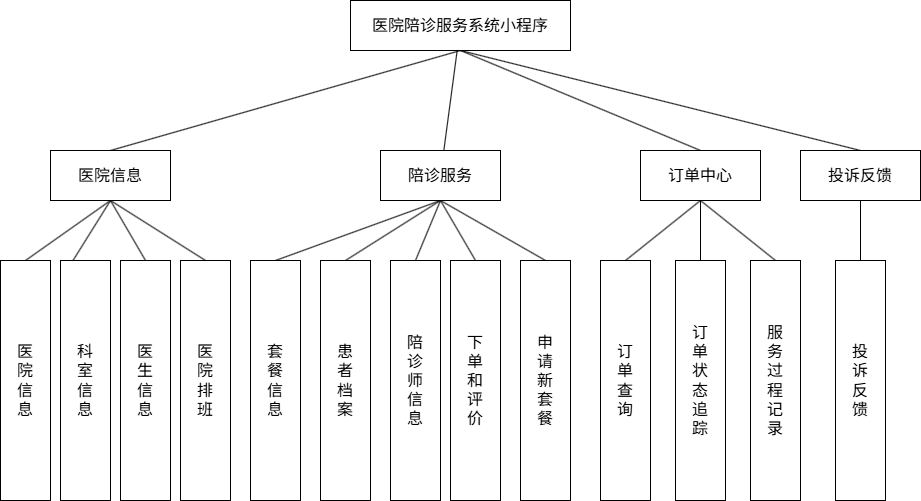

The diagram above was exported from draw.io. Its source (the exported page's mxGraphModel, read from the mxfile embedded in the PNG):
<mxGraphModel dx="1239" dy="40" grid="1" gridSize="10" guides="1" tooltips="1" connect="1" arrows="1" fold="1" page="1" pageScale="1" pageWidth="827" pageHeight="1169" math="0" shadow="0">
  <root>
    <mxCell id="0" />
    <mxCell id="1" parent="0" />
    <mxCell id="CT1WzGA0q9MZTCaVPHCY-1" style="edgeStyle=none;shape=connector;rounded=0;orthogonalLoop=1;jettySize=auto;html=1;exitX=0.5;exitY=1;exitDx=0;exitDy=0;entryX=0.5;entryY=0;entryDx=0;entryDy=0;strokeColor=default;align=center;verticalAlign=middle;fontFamily=Helvetica;fontSize=11;fontColor=default;labelBackgroundColor=default;startFill=0;endArrow=none;" edge="1" parent="1" source="CT1WzGA0q9MZTCaVPHCY-10" target="CT1WzGA0q9MZTCaVPHCY-28">
      <mxGeometry relative="1" as="geometry" />
    </mxCell>
    <mxCell id="CT1WzGA0q9MZTCaVPHCY-2" style="edgeStyle=none;shape=connector;rounded=0;orthogonalLoop=1;jettySize=auto;html=1;exitX=0.5;exitY=1;exitDx=0;exitDy=0;entryX=0.5;entryY=0;entryDx=0;entryDy=0;strokeColor=default;align=center;verticalAlign=middle;fontFamily=Helvetica;fontSize=11;fontColor=default;labelBackgroundColor=default;startFill=0;endArrow=none;" edge="1" parent="1" source="CT1WzGA0q9MZTCaVPHCY-10" target="CT1WzGA0q9MZTCaVPHCY-33">
      <mxGeometry relative="1" as="geometry" />
    </mxCell>
    <mxCell id="CT1WzGA0q9MZTCaVPHCY-3" style="edgeStyle=none;shape=connector;rounded=0;orthogonalLoop=1;jettySize=auto;html=1;exitX=0.5;exitY=1;exitDx=0;exitDy=0;entryX=0.5;entryY=0;entryDx=0;entryDy=0;strokeColor=default;align=center;verticalAlign=middle;fontFamily=Helvetica;fontSize=11;fontColor=default;labelBackgroundColor=default;startFill=0;endArrow=none;" edge="1" parent="1" source="CT1WzGA0q9MZTCaVPHCY-33" target="CT1WzGA0q9MZTCaVPHCY-22">
      <mxGeometry relative="1" as="geometry" />
    </mxCell>
    <mxCell id="CT1WzGA0q9MZTCaVPHCY-4" style="edgeStyle=none;shape=connector;rounded=0;orthogonalLoop=1;jettySize=auto;html=1;exitX=0.5;exitY=1;exitDx=0;exitDy=0;entryX=0.25;entryY=0;entryDx=0;entryDy=0;strokeColor=default;align=center;verticalAlign=middle;fontFamily=Helvetica;fontSize=11;fontColor=default;labelBackgroundColor=default;startFill=0;endArrow=none;" edge="1" parent="1" source="CT1WzGA0q9MZTCaVPHCY-33" target="CT1WzGA0q9MZTCaVPHCY-21">
      <mxGeometry relative="1" as="geometry" />
    </mxCell>
    <mxCell id="CT1WzGA0q9MZTCaVPHCY-7" style="edgeStyle=none;shape=connector;rounded=0;orthogonalLoop=1;jettySize=auto;html=1;exitX=0.5;exitY=1;exitDx=0;exitDy=0;entryX=0.5;entryY=0;entryDx=0;entryDy=0;strokeColor=default;align=center;verticalAlign=middle;fontFamily=Helvetica;fontSize=11;fontColor=default;labelBackgroundColor=default;startFill=0;endArrow=none;" edge="1" parent="1" source="CT1WzGA0q9MZTCaVPHCY-10" target="CT1WzGA0q9MZTCaVPHCY-43">
      <mxGeometry relative="1" as="geometry" />
    </mxCell>
    <mxCell id="CT1WzGA0q9MZTCaVPHCY-69" style="rounded=0;orthogonalLoop=1;jettySize=auto;html=1;strokeColor=default;endArrow=none;startFill=0;" edge="1" parent="1" source="CT1WzGA0q9MZTCaVPHCY-10" target="CT1WzGA0q9MZTCaVPHCY-67">
      <mxGeometry relative="1" as="geometry" />
    </mxCell>
    <mxCell id="CT1WzGA0q9MZTCaVPHCY-10" value="&lt;span style=&quot;font-size: 16px;&quot;&gt;医院陪诊服务系统小程序&lt;/span&gt;" style="rounded=0;whiteSpace=wrap;html=1;" vertex="1" parent="1">
      <mxGeometry x="1790" y="1450" width="220" height="50" as="geometry" />
    </mxCell>
    <mxCell id="CT1WzGA0q9MZTCaVPHCY-15" style="edgeStyle=none;html=1;exitX=0.5;exitY=0;exitDx=0;exitDy=0;fontSize=16;endArrow=none;endFill=0;entryX=0.5;entryY=1;entryDx=0;entryDy=0;" edge="1" parent="1" source="CT1WzGA0q9MZTCaVPHCY-16" target="CT1WzGA0q9MZTCaVPHCY-43">
      <mxGeometry relative="1" as="geometry">
        <mxPoint x="2080" y="1470" as="targetPoint" />
      </mxGeometry>
    </mxCell>
    <mxCell id="CT1WzGA0q9MZTCaVPHCY-16" value="&lt;font size=&quot;3&quot;&gt;订&lt;/font&gt;&lt;div&gt;&lt;font size=&quot;3&quot;&gt;单&lt;/font&gt;&lt;/div&gt;&lt;div&gt;&lt;font size=&quot;3&quot;&gt;状&lt;/font&gt;&lt;/div&gt;&lt;div&gt;&lt;font size=&quot;3&quot;&gt;态&lt;/font&gt;&lt;/div&gt;&lt;div&gt;&lt;font size=&quot;3&quot;&gt;追&lt;/font&gt;&lt;/div&gt;&lt;div&gt;&lt;font size=&quot;3&quot;&gt;踪&lt;/font&gt;&lt;/div&gt;" style="rounded=0;whiteSpace=wrap;html=1;" vertex="1" parent="1">
      <mxGeometry x="2115" y="1710" width="50" height="240" as="geometry" />
    </mxCell>
    <mxCell id="CT1WzGA0q9MZTCaVPHCY-17" style="edgeStyle=none;html=1;exitX=0.5;exitY=0;exitDx=0;exitDy=0;fontSize=16;endArrow=none;endFill=0;entryX=0.5;entryY=1;entryDx=0;entryDy=0;" edge="1" parent="1" source="CT1WzGA0q9MZTCaVPHCY-18" target="CT1WzGA0q9MZTCaVPHCY-43">
      <mxGeometry relative="1" as="geometry">
        <mxPoint x="2080" y="1470" as="targetPoint" />
      </mxGeometry>
    </mxCell>
    <mxCell id="CT1WzGA0q9MZTCaVPHCY-18" value="&lt;font size=&quot;3&quot;&gt;服&lt;/font&gt;&lt;div&gt;&lt;font size=&quot;3&quot;&gt;务&lt;/font&gt;&lt;/div&gt;&lt;div&gt;&lt;font size=&quot;3&quot;&gt;过&lt;/font&gt;&lt;/div&gt;&lt;div&gt;&lt;font size=&quot;3&quot;&gt;程&lt;/font&gt;&lt;/div&gt;&lt;div&gt;&lt;font size=&quot;3&quot;&gt;记&lt;/font&gt;&lt;/div&gt;&lt;div&gt;&lt;font size=&quot;3&quot;&gt;录&lt;/font&gt;&lt;/div&gt;" style="rounded=0;whiteSpace=wrap;html=1;" vertex="1" parent="1">
      <mxGeometry x="2190" y="1710" width="50" height="240" as="geometry" />
    </mxCell>
    <mxCell id="CT1WzGA0q9MZTCaVPHCY-21" value="&lt;font size=&quot;3&quot;&gt;科&lt;/font&gt;&lt;div&gt;&lt;font size=&quot;3&quot;&gt;室&lt;/font&gt;&lt;/div&gt;&lt;div&gt;&lt;font size=&quot;3&quot;&gt;信&lt;/font&gt;&lt;/div&gt;&lt;div&gt;&lt;font size=&quot;3&quot;&gt;息&lt;/font&gt;&lt;/div&gt;" style="rounded=0;whiteSpace=wrap;html=1;" vertex="1" parent="1">
      <mxGeometry x="1500" y="1710" width="50" height="240" as="geometry" />
    </mxCell>
    <mxCell id="CT1WzGA0q9MZTCaVPHCY-22" value="&lt;font size=&quot;3&quot;&gt;医&lt;/font&gt;&lt;div&gt;&lt;font size=&quot;3&quot;&gt;院&lt;/font&gt;&lt;/div&gt;&lt;div&gt;&lt;font size=&quot;3&quot;&gt;信&lt;/font&gt;&lt;/div&gt;&lt;div&gt;&lt;font size=&quot;3&quot;&gt;息&lt;/font&gt;&lt;/div&gt;" style="rounded=0;whiteSpace=wrap;html=1;" vertex="1" parent="1">
      <mxGeometry x="1440" y="1710" width="50" height="240" as="geometry" />
    </mxCell>
    <mxCell id="CT1WzGA0q9MZTCaVPHCY-25" value="&lt;font size=&quot;3&quot;&gt;订&lt;/font&gt;&lt;div&gt;&lt;font size=&quot;3&quot;&gt;单&lt;/font&gt;&lt;/div&gt;&lt;div&gt;&lt;font size=&quot;3&quot;&gt;查&lt;/font&gt;&lt;/div&gt;&lt;div&gt;&lt;font size=&quot;3&quot;&gt;询&lt;/font&gt;&lt;/div&gt;" style="rounded=0;whiteSpace=wrap;html=1;" vertex="1" parent="1">
      <mxGeometry x="2040" y="1710" width="50" height="240" as="geometry" />
    </mxCell>
    <mxCell id="CT1WzGA0q9MZTCaVPHCY-26" value="" style="endArrow=none;html=1;rounded=0;exitX=0.5;exitY=1;exitDx=0;exitDy=0;entryX=0.5;entryY=0;entryDx=0;entryDy=0;startFill=0;" edge="1" parent="1" source="CT1WzGA0q9MZTCaVPHCY-43" target="CT1WzGA0q9MZTCaVPHCY-25">
      <mxGeometry width="50" height="50" relative="1" as="geometry">
        <mxPoint x="1920" y="1730" as="sourcePoint" />
        <mxPoint x="1970" y="1680" as="targetPoint" />
      </mxGeometry>
    </mxCell>
    <mxCell id="CT1WzGA0q9MZTCaVPHCY-27" style="edgeStyle=none;shape=connector;rounded=0;orthogonalLoop=1;jettySize=auto;html=1;exitX=0.5;exitY=1;exitDx=0;exitDy=0;entryX=0.5;entryY=0;entryDx=0;entryDy=0;strokeColor=default;align=center;verticalAlign=middle;fontFamily=Helvetica;fontSize=11;fontColor=default;labelBackgroundColor=default;startFill=0;endArrow=none;" edge="1" parent="1" source="CT1WzGA0q9MZTCaVPHCY-28" target="CT1WzGA0q9MZTCaVPHCY-34">
      <mxGeometry relative="1" as="geometry" />
    </mxCell>
    <mxCell id="CT1WzGA0q9MZTCaVPHCY-28" value="&lt;font style=&quot;font-size: 16px;&quot;&gt;投诉反馈&lt;/font&gt;" style="rounded=0;whiteSpace=wrap;html=1;" vertex="1" parent="1">
      <mxGeometry x="2240" y="1600" width="120" height="50" as="geometry" />
    </mxCell>
    <mxCell id="CT1WzGA0q9MZTCaVPHCY-29" value="&lt;div&gt;&lt;font size=&quot;3&quot;&gt;医&lt;/font&gt;&lt;/div&gt;&lt;div&gt;&lt;font size=&quot;3&quot;&gt;生&lt;/font&gt;&lt;/div&gt;&lt;div&gt;&lt;font size=&quot;3&quot;&gt;信&lt;/font&gt;&lt;/div&gt;&lt;div&gt;&lt;font size=&quot;3&quot;&gt;息&lt;/font&gt;&lt;/div&gt;" style="rounded=0;whiteSpace=wrap;html=1;" vertex="1" parent="1">
      <mxGeometry x="1560" y="1710" width="50" height="240" as="geometry" />
    </mxCell>
    <mxCell id="CT1WzGA0q9MZTCaVPHCY-30" value="&lt;font size=&quot;3&quot;&gt;医&lt;/font&gt;&lt;div&gt;&lt;font size=&quot;3&quot;&gt;院&lt;/font&gt;&lt;/div&gt;&lt;div&gt;&lt;font size=&quot;3&quot;&gt;排&lt;/font&gt;&lt;/div&gt;&lt;div&gt;&lt;font size=&quot;3&quot;&gt;班&lt;/font&gt;&lt;/div&gt;" style="rounded=0;whiteSpace=wrap;html=1;" vertex="1" parent="1">
      <mxGeometry x="1620" y="1710" width="50" height="240" as="geometry" />
    </mxCell>
    <mxCell id="CT1WzGA0q9MZTCaVPHCY-31" style="edgeStyle=none;shape=connector;rounded=0;orthogonalLoop=1;jettySize=auto;html=1;exitX=0.5;exitY=1;exitDx=0;exitDy=0;entryX=0.5;entryY=0;entryDx=0;entryDy=0;strokeColor=default;align=center;verticalAlign=middle;fontFamily=Helvetica;fontSize=11;fontColor=default;labelBackgroundColor=default;startFill=0;endArrow=none;" edge="1" parent="1" source="CT1WzGA0q9MZTCaVPHCY-33" target="CT1WzGA0q9MZTCaVPHCY-29">
      <mxGeometry relative="1" as="geometry" />
    </mxCell>
    <mxCell id="CT1WzGA0q9MZTCaVPHCY-32" style="edgeStyle=none;shape=connector;rounded=0;orthogonalLoop=1;jettySize=auto;html=1;exitX=0.5;exitY=1;exitDx=0;exitDy=0;entryX=0.5;entryY=0;entryDx=0;entryDy=0;strokeColor=default;align=center;verticalAlign=middle;fontFamily=Helvetica;fontSize=11;fontColor=default;labelBackgroundColor=default;startFill=0;endArrow=none;" edge="1" parent="1" source="CT1WzGA0q9MZTCaVPHCY-33" target="CT1WzGA0q9MZTCaVPHCY-30">
      <mxGeometry relative="1" as="geometry" />
    </mxCell>
    <mxCell id="CT1WzGA0q9MZTCaVPHCY-33" value="&lt;span style=&quot;font-size: 16px;&quot;&gt;医院信息&lt;/span&gt;" style="rounded=0;whiteSpace=wrap;html=1;" vertex="1" parent="1">
      <mxGeometry x="1490" y="1600" width="120" height="50" as="geometry" />
    </mxCell>
    <mxCell id="CT1WzGA0q9MZTCaVPHCY-34" value="&lt;font size=&quot;3&quot;&gt;投&lt;/font&gt;&lt;div&gt;&lt;font size=&quot;3&quot;&gt;诉&lt;/font&gt;&lt;br&gt;&lt;div&gt;&lt;font size=&quot;3&quot;&gt;反&lt;/font&gt;&lt;/div&gt;&lt;div&gt;&lt;font size=&quot;3&quot;&gt;馈&lt;/font&gt;&lt;/div&gt;&lt;/div&gt;" style="rounded=0;whiteSpace=wrap;html=1;" vertex="1" parent="1">
      <mxGeometry x="2275" y="1710" width="50" height="240" as="geometry" />
    </mxCell>
    <mxCell id="CT1WzGA0q9MZTCaVPHCY-43" value="&lt;font style=&quot;font-size: 16px;&quot;&gt;订单中心&lt;/font&gt;" style="rounded=0;whiteSpace=wrap;html=1;" vertex="1" parent="1">
      <mxGeometry x="2080" y="1600" width="120" height="50" as="geometry" />
    </mxCell>
    <mxCell id="CT1WzGA0q9MZTCaVPHCY-59" style="edgeStyle=none;shape=connector;rounded=0;orthogonalLoop=1;jettySize=auto;html=1;exitX=0.5;exitY=1;exitDx=0;exitDy=0;entryX=0.5;entryY=0;entryDx=0;entryDy=0;strokeColor=default;align=center;verticalAlign=middle;fontFamily=Helvetica;fontSize=11;fontColor=default;labelBackgroundColor=default;startFill=0;endArrow=none;" edge="1" parent="1" source="CT1WzGA0q9MZTCaVPHCY-67" target="CT1WzGA0q9MZTCaVPHCY-62">
      <mxGeometry relative="1" as="geometry" />
    </mxCell>
    <mxCell id="CT1WzGA0q9MZTCaVPHCY-60" style="edgeStyle=none;shape=connector;rounded=0;orthogonalLoop=1;jettySize=auto;html=1;exitX=0.5;exitY=1;exitDx=0;exitDy=0;entryX=0.5;entryY=0;entryDx=0;entryDy=0;strokeColor=default;align=center;verticalAlign=middle;fontFamily=Helvetica;fontSize=11;fontColor=default;labelBackgroundColor=default;startFill=0;endArrow=none;" edge="1" parent="1" source="CT1WzGA0q9MZTCaVPHCY-67" target="CT1WzGA0q9MZTCaVPHCY-61">
      <mxGeometry relative="1" as="geometry" />
    </mxCell>
    <mxCell id="CT1WzGA0q9MZTCaVPHCY-61" value="&lt;font size=&quot;3&quot;&gt;陪&lt;/font&gt;&lt;div&gt;&lt;font size=&quot;3&quot;&gt;诊&lt;/font&gt;&lt;/div&gt;&lt;div&gt;&lt;font size=&quot;3&quot;&gt;师&lt;/font&gt;&lt;/div&gt;&lt;div&gt;&lt;font size=&quot;3&quot;&gt;信&lt;/font&gt;&lt;/div&gt;&lt;div&gt;&lt;font size=&quot;3&quot;&gt;息&lt;/font&gt;&lt;/div&gt;" style="rounded=0;whiteSpace=wrap;html=1;" vertex="1" parent="1">
      <mxGeometry x="1830" y="1710" width="50" height="240" as="geometry" />
    </mxCell>
    <mxCell id="CT1WzGA0q9MZTCaVPHCY-62" value="&lt;font size=&quot;3&quot;&gt;套&lt;/font&gt;&lt;div&gt;&lt;font size=&quot;3&quot;&gt;餐&lt;/font&gt;&lt;/div&gt;&lt;div&gt;&lt;font size=&quot;3&quot;&gt;信&lt;/font&gt;&lt;/div&gt;&lt;div&gt;&lt;font size=&quot;3&quot;&gt;息&lt;/font&gt;&lt;/div&gt;" style="rounded=0;whiteSpace=wrap;html=1;" vertex="1" parent="1">
      <mxGeometry x="1690" y="1710" width="50" height="240" as="geometry" />
    </mxCell>
    <mxCell id="CT1WzGA0q9MZTCaVPHCY-63" value="&lt;div&gt;&lt;font size=&quot;3&quot;&gt;下&lt;/font&gt;&lt;/div&gt;&lt;div&gt;&lt;font size=&quot;3&quot;&gt;单&lt;/font&gt;&lt;/div&gt;&lt;div&gt;&lt;font size=&quot;3&quot;&gt;和&lt;/font&gt;&lt;/div&gt;&lt;div&gt;&lt;font size=&quot;3&quot;&gt;评&lt;/font&gt;&lt;/div&gt;&lt;div&gt;&lt;font size=&quot;3&quot;&gt;价&lt;/font&gt;&lt;/div&gt;" style="rounded=0;whiteSpace=wrap;html=1;" vertex="1" parent="1">
      <mxGeometry x="1890" y="1710" width="50" height="240" as="geometry" />
    </mxCell>
    <mxCell id="CT1WzGA0q9MZTCaVPHCY-65" style="edgeStyle=none;shape=connector;rounded=0;orthogonalLoop=1;jettySize=auto;html=1;exitX=0.5;exitY=1;exitDx=0;exitDy=0;entryX=0.5;entryY=0;entryDx=0;entryDy=0;strokeColor=default;align=center;verticalAlign=middle;fontFamily=Helvetica;fontSize=11;fontColor=default;labelBackgroundColor=default;startFill=0;endArrow=none;" edge="1" parent="1" source="CT1WzGA0q9MZTCaVPHCY-67" target="CT1WzGA0q9MZTCaVPHCY-63">
      <mxGeometry relative="1" as="geometry" />
    </mxCell>
    <mxCell id="CT1WzGA0q9MZTCaVPHCY-71" style="rounded=0;orthogonalLoop=1;jettySize=auto;html=1;entryX=0.5;entryY=0;entryDx=0;entryDy=0;endArrow=none;startFill=0;exitX=0.5;exitY=1;exitDx=0;exitDy=0;" edge="1" parent="1" source="CT1WzGA0q9MZTCaVPHCY-67" target="CT1WzGA0q9MZTCaVPHCY-70">
      <mxGeometry relative="1" as="geometry" />
    </mxCell>
    <mxCell id="CT1WzGA0q9MZTCaVPHCY-74" style="edgeStyle=none;shape=connector;rounded=0;orthogonalLoop=1;jettySize=auto;html=1;exitX=0.5;exitY=1;exitDx=0;exitDy=0;entryX=0.5;entryY=0;entryDx=0;entryDy=0;strokeColor=default;align=center;verticalAlign=middle;fontFamily=Helvetica;fontSize=11;fontColor=default;labelBackgroundColor=default;startFill=0;endArrow=none;" edge="1" parent="1" source="CT1WzGA0q9MZTCaVPHCY-67" target="CT1WzGA0q9MZTCaVPHCY-72">
      <mxGeometry relative="1" as="geometry" />
    </mxCell>
    <mxCell id="CT1WzGA0q9MZTCaVPHCY-67" value="&lt;span style=&quot;font-size: 16px;&quot;&gt;陪诊服务&lt;/span&gt;" style="rounded=0;whiteSpace=wrap;html=1;" vertex="1" parent="1">
      <mxGeometry x="1820" y="1600" width="120" height="50" as="geometry" />
    </mxCell>
    <mxCell id="CT1WzGA0q9MZTCaVPHCY-70" value="&lt;div&gt;&lt;font size=&quot;3&quot;&gt;申&lt;/font&gt;&lt;/div&gt;&lt;div&gt;&lt;font size=&quot;3&quot;&gt;请&lt;/font&gt;&lt;/div&gt;&lt;div&gt;&lt;font size=&quot;3&quot;&gt;新&lt;/font&gt;&lt;/div&gt;&lt;div&gt;&lt;font size=&quot;3&quot;&gt;套&lt;/font&gt;&lt;/div&gt;&lt;div&gt;&lt;font size=&quot;3&quot;&gt;餐&lt;/font&gt;&lt;/div&gt;" style="rounded=0;whiteSpace=wrap;html=1;" vertex="1" parent="1">
      <mxGeometry x="1960" y="1710" width="50" height="240" as="geometry" />
    </mxCell>
    <mxCell id="CT1WzGA0q9MZTCaVPHCY-72" value="&lt;font size=&quot;3&quot;&gt;患&lt;/font&gt;&lt;div&gt;&lt;font size=&quot;3&quot;&gt;者&lt;/font&gt;&lt;/div&gt;&lt;div&gt;&lt;font size=&quot;3&quot;&gt;档&lt;/font&gt;&lt;/div&gt;&lt;div&gt;&lt;font size=&quot;3&quot;&gt;案&lt;/font&gt;&lt;/div&gt;" style="rounded=0;whiteSpace=wrap;html=1;" vertex="1" parent="1">
      <mxGeometry x="1760" y="1710" width="50" height="240" as="geometry" />
    </mxCell>
  </root>
</mxGraphModel>